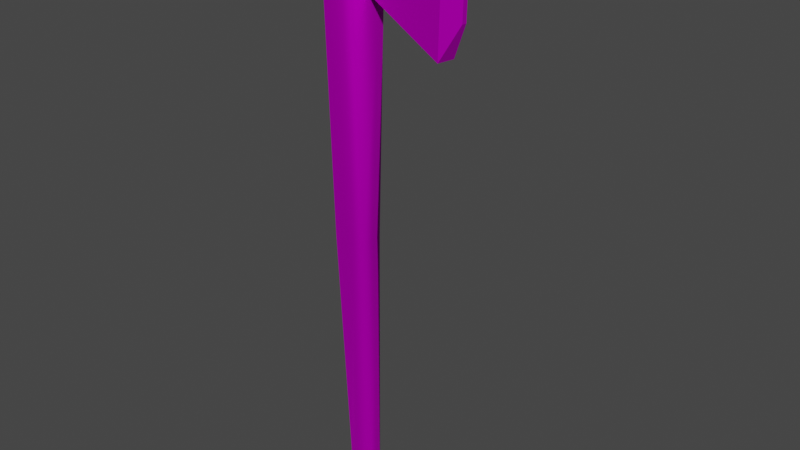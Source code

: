 # Source: axe.blend  (saved by Blender 2.83.19; exported with 4.5.12 LTS)
import bpy
from mathutils import Matrix  # noqa: F401  (used for matrix-valued properties, if any)

bpy.ops.wm.read_factory_settings(use_empty=True)
scene = bpy.context.scene
scene.name = 'Scene'

# ---- images (referenced by path relative to the original .blend; pixels are not part of the script)
import os
ASSET_DIR = os.environ.get("B2B_ASSET_DIR", "")  # directory of the original .blend (textures are referenced by path, not embedded)
HERE = os.path.dirname(os.path.abspath(__file__))  # packed textures are extracted next to this script under _unpacked/

def load_image(name, relpath, width, height, colorspace="sRGB"):
    """Load a texture the original file referenced (path relative to the .blend, or extracted next to this script)."""
    p = next((c for c in (os.path.join(HERE, relpath), os.path.join(ASSET_DIR, relpath)) if relpath and os.path.exists(c)), "")
    if p:
        img = bpy.data.images.load(p, check_existing=True)
        img.name = name
    else:  # same state as the original file: an image datablock whose file is absent (Cycles renders it pink)
        img = bpy.data.images.new(name, width, height)
        img.source = "FILE"
        img.filepath = "//" + (relpath or name)
    img.colorspace_settings.name = colorspace
    return img
img_map__2 = load_image('Map #2', 'TT_demo_texture.tga', 1024, 1024, 'sRGB')

# ---- materials (node trees are filled in below, after node groups)
mat_tt_demo = bpy.data.materials.new('TT_demo')
mat_tt_demo.use_transparent_shadow = False
mat_tt_demo.diffuse_color = (0.5882, 0.5882, 0.5882, 1.0)
mat_tt_demo.roughness = 0.8586
mat_tt_demo.specular_intensity = 0.0
mat_tt_demo.metallic = 1.0

# ---- material node trees
mat_tt_demo.use_nodes = True; mat_tt_demo.node_tree.nodes.clear()
_N = mat_tt_demo.node_tree.nodes; _L = mat_tt_demo.node_tree.links
n0 = _N.new('ShaderNodeBsdfPrincipled'); n0.name = 'Principled BSDF'; n0.location = (10, 300)
n0.distribution = 'GGX'
n0.subsurface_method = 'BURLEY'
n0.inputs[1].default_value = 1.0
n0.inputs[2].default_value = 0.8586
n0.inputs[3].default_value = 1.45
n0.inputs[13].default_value = 0.0
n0.inputs[27].default_value = (0.0, 0.0, 0.0, 1.0)
n0.inputs[28].default_value = 1.0
n1 = _N.new('ShaderNodeOutputMaterial'); n1.name = 'Material Output'; n1.location = (300, 300)
n2 = _N.new('ShaderNodeNormalMap'); n2.name = 'Normal Map'; n2.location = (-300, -300)
n2.label = 'Normal/Map'
n3 = _N.new('ShaderNodeTexImage'); n3.name = 'Image Texture'; n3.location = (-300, 600)
n3.image = img_map__2
_L.new(n0.outputs[0], n1.inputs[0])
_L.new(n2.outputs[0], n0.inputs[5])
_L.new(n3.outputs[0], n0.inputs[0])
n1.is_active_output = True

# ---- world
world_world = bpy.data.worlds.new('World'); scene.world = world_world
world_world.use_nodes = True; world_world.node_tree.nodes.clear()
_N = world_world.node_tree.nodes; _L = world_world.node_tree.links
n0 = _N.new('ShaderNodeOutputWorld'); n0.name = 'World Output'; n0.location = (300, 300)
n1 = _N.new('ShaderNodeBackground'); n1.name = 'Background'; n1.location = (10, 300)
n1.inputs[0].default_value = (0.05088, 0.05088, 0.05088, 1.0)
_L.new(n1.outputs[0], n0.inputs[0])
n0.is_active_output = True
world_world.color = (0.05088, 0.05088, 0.05088)
world_world.use_sun_shadow = False
world_world.sun_shadow_jitter_overblur = 0.0

# ---- meshes
me_mesh = bpy.data.meshes.new('Mesh')
me_mesh.from_pydata([(0.6487, 2.155, -25.11), (0.595, 3.426, -25.11), (-0.6912, 3.55, -25.11), (-0.7376, 0.9833, -25.11), (-0.5996, 0.9655, -25.11), (0.5488, 0.9834, -25.11), (2.124, 2.155, 19.27), (2.089, 4.084, 19.27), (-2.038, 4.122, 19.27), (-2.001, 2.155, 19.27), (-2.038, 1.021, 19.27), (2.089, 1.03, 19.27), (0.7273, 3.37, -23.38), (0.9007, 2.155, -23.38), (-0.6766, 3.37, -23.38), (-0.8508, 2.155, -23.38), (-0.6766, 0.9389, -23.38), (0.7273, 0.9389, -23.38), (1.147, 2.155, -3.989), (1.188, 4.168, -3.989), (-1.137, 4.168, -3.989), (-1.108, 2.155, -3.989), (-1.137, 0.9497, -3.989), (1.188, 1.124, -3.989), (0.02542, 2.155, 21.33), (1.04, -6.939, 17.92), (0.3639, 1.121, 16.86), (-0.9585, -6.907, 17.99), (-0.07759, 1.135, 16.87), (0.8053, -6.879, 10.86), (0.2782, 1.366, 14.34), (-1.191, -6.847, 10.99), (-0.1584, 1.374, 14.35), (0.1728, -8.475, 15.28), (-0.3193, -8.467, 15.3), (0.115, -8.46, 13.55), (-0.3766, -8.452, 13.58)], [], [(1, 12, 13), (13, 0, 1), (2, 14, 12), (12, 1, 2), (3, 15, 14), (14, 2, 3), (4, 16, 15), (15, 3, 4), (5, 17, 16), (16, 4, 5), (0, 13, 17), (17, 5, 0), (4, 3, 2), (2, 1, 0), (4, 2, 0), (5, 4, 0), (19, 18, 13), (13, 12, 19), (20, 19, 12), (12, 14, 20), (21, 20, 14), (14, 15, 21), (22, 21, 15), (15, 16, 22), (23, 22, 16), (16, 17, 23), (18, 23, 17), (17, 13, 18), (7, 6, 18), (18, 19, 7), (8, 7, 19), (19, 20, 8), (9, 8, 20), (20, 21, 9), (10, 9, 21), (21, 22, 10), (11, 10, 22), (22, 23, 11), (6, 11, 23), (23, 18, 6), (6, 7, 24), (7, 8, 24), (8, 9, 24), (9, 10, 24), (10, 11, 24), (11, 6, 24), (25, 26, 28, 27), (27, 28, 32, 31), (31, 32, 30, 29), (29, 30, 26, 25), (31, 29, 35, 36), (32, 28, 26, 30), (34, 36, 35, 33), (29, 25, 33, 35), (27, 31, 36, 34), (25, 27, 34, 33)])
me_mesh.polygons.foreach_set('use_smooth', [1, 1, 1, 1, 1, 1, 1, 1, 1, 1, 1, 1, 1, 1, 1, 1, 1, 1, 1, 1, 1, 1, 1, 1, 1, 1, 1, 1, 1, 1, 1, 1, 1, 1, 1, 1, 1, 1, 1, 1, 1, 1, 1, 1, 1, 1, 0, 0, 0, 0, 0, 0, 0, 0, 0, 0])
_k = set([(12, 13), (12, 14), (13, 17), (14, 15), (15, 16), (16, 17)])
me_mesh.attributes.new('sharp_edge', 'BOOLEAN', 'EDGE').data.foreach_set('value', [ (min(e.vertices), max(e.vertices)) in _k for e in me_mesh.edges])
_uv = me_mesh.uv_layers.new(name='UVChannel_1')
_uv.uv.foreach_set('vector', [0.06636, 0.4924, 0.06876, 0.4894, 0.06876, 0.4862, 0.06876, 0.4862, 0.06636, 0.4862, 0.06636, 0.4924, 0.06636, 0.4924, 0.06876, 0.4894, 0.06876, 0.4894, 0.06876, 0.4894, 0.06636, 0.4924, 0.06636, 0.4924, 0.06636, 0.4862, 0.06876, 0.4862, 0.06876, 0.4894, 0.06876, 0.4894, 0.06636, 0.4924, 0.06636, 0.4862, 0.06636, 0.4799, 0.06876, 0.4829, 0.06876, 0.4862, 0.06876, 0.4862, 0.06636, 0.4862, 0.06636, 0.4799, 0.06636, 0.4799, 0.06876, 0.4829, 0.06876, 0.4829, 0.06876, 0.4829, 0.06636, 0.4799, 0.06636, 0.4799, 0.06636, 0.4862, 0.06876, 0.4862, 0.06876, 0.4829, 0.06876, 0.4829, 0.06636, 0.4799, 0.06636, 0.4862, 0.06636, 0.4799, 0.06636, 0.4862, 0.06636, 0.4924, 0.06636, 0.4924, 0.06636, 0.4924, 0.06636, 0.4862, 0.06636, 0.4799, 0.06636, 0.4924, 0.06636, 0.4862, 0.06636, 0.4799, 0.06636, 0.4799, 0.06636, 0.4862, 0.0301, 0.4886, 0.0301, 0.4832, 0.01153, 0.4832, 0.01153, 0.4832, 0.01153, 0.4864, 0.0301, 0.4886, 0.0301, 0.4886, 0.0301, 0.4886, 0.01153, 0.4864, 0.01153, 0.4864, 0.01153, 0.4864, 0.0301, 0.4886, 0.0301, 0.4832, 0.0301, 0.4886, 0.01153, 0.4864, 0.01153, 0.4864, 0.01153, 0.4832, 0.0301, 0.4832, 0.0301, 0.4779, 0.0301, 0.4832, 0.01153, 0.4832, 0.01153, 0.4832, 0.01153, 0.48, 0.0301, 0.4779, 0.0301, 0.4779, 0.0301, 0.4779, 0.01153, 0.48, 0.01153, 0.48, 0.01153, 0.48, 0.0301, 0.4779, 0.0301, 0.4832, 0.0301, 0.4779, 0.01153, 0.48, 0.01153, 0.48, 0.01153, 0.4832, 0.0301, 0.4832, 0.0725, 0.493, 0.0725, 0.4835, 0.0301, 0.4832, 0.0301, 0.4832, 0.0301, 0.4886, 0.0725, 0.493, 0.0725, 0.493, 0.0725, 0.493, 0.0301, 0.4886, 0.0301, 0.4886, 0.0301, 0.4886, 0.0725, 0.493, 0.0725, 0.4835, 0.0725, 0.493, 0.0301, 0.4886, 0.0301, 0.4886, 0.0301, 0.4832, 0.0725, 0.4835, 0.0725, 0.474, 0.0725, 0.4835, 0.0301, 0.4832, 0.0301, 0.4832, 0.0301, 0.4779, 0.0725, 0.474, 0.0725, 0.474, 0.0725, 0.474, 0.0301, 0.4779, 0.0301, 0.4779, 0.0301, 0.4779, 0.0725, 0.474, 0.0725, 0.4835, 0.0725, 0.474, 0.0301, 0.4779, 0.0301, 0.4779, 0.0301, 0.4832, 0.0725, 0.4835, 0.0725, 0.4835, 0.0725, 0.493, 0.07273, 0.4835, 0.0725, 0.493, 0.0725, 0.493, 0.07273, 0.4835, 0.0725, 0.493, 0.0725, 0.4835, 0.07273, 0.4835, 0.0725, 0.4835, 0.0725, 0.474, 0.07273, 0.4835, 0.0725, 0.474, 0.0725, 0.474, 0.07273, 0.4835, 0.0725, 0.474, 0.0725, 0.4835, 0.07273, 0.4835, 0.375, 0.0, 0.625, 0.0, 0.625, 0.25, 0.375, 0.25, 0.375, 0.25, 0.625, 0.25, 0.625, 0.5, 0.375, 0.5, 0.375, 0.5, 0.625, 0.5, 0.625, 0.75, 0.375, 0.75, 0.375, 0.75, 0.625, 0.75, 0.625, 1.0, 0.375, 1.0, 0.375, 0.5, 0.375, 0.75, 0.375, 0.75, 0.375, 0.5, 0.625, 0.5, 0.875, 0.5, 0.875, 0.75, 0.625, 0.75, 0.125, 0.5, 0.375, 0.5, 0.375, 0.75, 0.125, 0.75, 0.375, 0.75, 0.375, 1.0, 0.375, 1.0, 0.375, 0.75, 0.375, 0.25, 0.375, 0.5, 0.375, 0.5, 0.375, 0.25, 0.375, 0.0, 0.375, 0.25, 0.375, 0.25, 0.375, 0.0])
_uv.active_render = True
_uv = me_mesh.uv_layers.new(name='UVChannel_2')
_uv.uv.foreach_set('vector', [1.819, 3.15, 0.8853, 1.533, 1.771, -6.893e-08, 1.771, -6.893e-08, 3.638, 0.0, 1.819, 3.15, -1.819, 3.15, -0.8853, 1.533, 0.8853, 1.533, 0.8853, 1.533, 1.819, 3.15, -1.819, 3.15, -3.638, -3.18e-07, -1.771, -2.237e-07, -0.8853, 1.533, -0.8853, 1.533, -1.819, 3.15, -3.638, -3.18e-07, -1.819, -3.15, -0.8853, -1.533, -1.771, -2.237e-07, -1.771, -2.237e-07, -3.638, -3.18e-07, -1.819, -3.15, 1.819, -3.15, 0.8853, -1.533, -0.8853, -1.533, -0.8853, -1.533, -1.819, -3.15, 1.819, -3.15, 3.638, 0.0, 1.771, -6.893e-08, 0.8853, -1.533, 0.8853, -1.533, 1.819, -3.15, 3.638, 0.0, -1.819, -3.15, -3.638, -3.18e-07, -1.819, 3.15, -1.819, 3.15, 1.819, 3.15, 3.638, 0.0, -1.819, -3.15, -1.819, 3.15, 3.638, 0.0, 1.819, -3.15, -1.819, -3.15, 3.638, 0.0, 1.266, 2.193, 2.533, -1.021e-07, 1.771, -6.893e-08, 1.771, -6.893e-08, 0.8853, 1.533, 1.266, 2.193, -1.266, 2.193, 1.266, 2.193, 0.8853, 1.533, 0.8853, 1.533, -0.8853, 1.533, -1.266, 2.193, -2.533, -3.235e-07, -1.266, 2.193, -0.8853, 1.533, -0.8853, 1.533, -1.771, -2.237e-07, -2.533, -3.235e-07, -1.266, -2.193, -2.533, -3.235e-07, -1.771, -2.237e-07, -1.771, -2.237e-07, -0.8853, -1.533, -1.266, -2.193, 1.266, -2.193, -1.266, -2.193, -0.8853, -1.533, -0.8853, -1.533, 0.8853, -1.533, 1.266, -2.193, 2.533, -1.021e-07, 1.266, -2.193, 0.8853, -1.533, 0.8853, -1.533, 1.771, -6.893e-08, 2.533, -1.021e-07, 2.101, 3.638, 4.201, 3.259e-07, 2.533, -1.021e-07, 2.533, -1.021e-07, 1.266, 2.193, 2.101, 3.638, -2.101, 3.638, 2.101, 3.638, 1.266, 2.193, 1.266, 2.193, -1.266, 2.193, -2.101, 3.638, -4.201, -4.135e-08, -2.101, 3.638, -1.266, 2.193, -1.266, 2.193, -2.533, -3.235e-07, -4.201, -4.135e-08, -2.101, -3.638, -4.201, -4.135e-08, -2.533, -3.235e-07, -2.533, -3.235e-07, -1.266, -2.193, -2.101, -3.638, 2.101, -3.638, -2.101, -3.638, -1.266, -2.193, -1.266, -2.193, 1.266, -2.193, 2.101, -3.638, 4.201, 3.259e-07, 2.101, -3.638, 1.266, -2.193, 1.266, -2.193, 2.533, -1.021e-07, 4.201, 3.259e-07, 4.201, 3.259e-07, 2.101, 3.638, 0.0, 1.589e-07, 2.101, 3.638, -2.101, 3.638, 0.0, 1.589e-07, -2.101, 3.638, -4.201, -4.135e-08, 0.0, 1.589e-07, -4.201, -4.135e-08, -2.101, -3.638, 0.0, 1.589e-07, -2.101, -3.638, 2.101, -3.638, 0.0, 1.589e-07, 2.101, -3.638, 4.201, 3.259e-07, 0.0, 1.589e-07, 0.0, 0.0, 0.0, 0.0, 0.0, 0.0, 0.0, 0.0, 0.0, 0.0, 0.0, 0.0, 0.0, 0.0, 0.0, 0.0, 0.0, 0.0, 0.0, 0.0, 0.0, 0.0, 0.0, 0.0, 0.0, 0.0, 0.0, 0.0, 0.0, 0.0, 0.0, 0.0, 0.0, 0.0, 0.0, 0.0, 0.0, 0.0, 0.0, 0.0, 0.0, 0.0, 0.0, 0.0, 0.0, 0.0, 0.0, 0.0, 0.0, 0.0, 0.0, 0.0, 0.0, 0.0, 0.0, 0.0, 0.0, 0.0, 0.0, 0.0, 0.0, 0.0, 0.0, 0.0, 0.0, 0.0, 0.0, 0.0, 0.0, 0.0, 0.0, 0.0, 0.0, 0.0, 0.0, 0.0, 0.0, 0.0, 0.0, 0.0])
me_mesh.materials.append(mat_tt_demo)
me_mesh.use_remesh_fix_poles = True
me_mesh.use_remesh_preserve_attributes = False
me_mesh.use_mirror_vertex_groups = False
me_mesh.update()
me_mesh.normals_split_custom_set([tuple(v) for v in zip(*[iter([0.5491, 0.5778, -0.6039, 0.6932, 0.7208, -0.003465, 0.9922, -0.01949, -0.1228, 0.9922, -0.01949, -0.1228, 0.6728, -0.02204, -0.7395, 0.5491, 0.5778, -0.6039, -0.5504, 0.6266, -0.5517, -0.7046, 0.7089, 0.03066, 0.6932, 0.7208, -0.003465, 0.6932, 0.7208, -0.003465, 0.5491, 0.5778, -0.6039, -0.5504, 0.6266, -0.5517, -0.5959, -0.6912, -0.4088, -0.9929, 0.03609, -0.1137, -0.7046, 0.7089, 0.03066, -0.7046, 0.7089, 0.03066, -0.5504, 0.6266, -0.5517, -0.5959, -0.6912, -0.4088, -0.1977, -0.7638, -0.6144, -0.6595, -0.7504, -0.04519, -0.9929, 0.03609, -0.1137, -0.9929, 0.03609, -0.1137, -0.5959, -0.6912, -0.4088, -0.1977, -0.7638, -0.6144, 0.5211, -0.5931, -0.6137, 0.677, -0.7285, -0.1051, -0.6595, -0.7504, -0.04519, -0.6595, -0.7504, -0.04519, -0.1977, -0.7638, -0.6144, 0.5211, -0.5931, -0.6137, 0.6728, -0.02204, -0.7395, 0.9922, -0.01949, -0.1228, 0.677, -0.7285, -0.1051, 0.677, -0.7285, -0.1051, 0.5211, -0.5931, -0.6137, 0.6728, -0.02204, -0.7395, -0.1977, -0.7638, -0.6144, -0.5959, -0.6912, -0.4088, -0.5504, 0.6266, -0.5517, -0.5504, 0.6266, -0.5517, 0.5491, 0.5778, -0.6039, 0.6728, -0.02204, -0.7395, -0.1977, -0.7638, -0.6144, -0.5504, 0.6266, -0.5517, 0.6728, -0.02204, -0.7395, 0.5211, -0.5931, -0.6137, -0.1977, -0.7638, -0.6144, 0.6728, -0.02204, -0.7395, 0.706, 0.7074, -0.03224, 0.9995, 0.008253, -0.02931, 0.9998, -0.005314, -0.02059, 0.9998, -0.005314, -0.02059, 0.6575, 0.752, -0.04652, 0.706, 0.7074, -0.03224, -0.705, 0.7083, -0.03551, 0.706, 0.7074, -0.03224, 0.6575, 0.752, -0.04652, 0.6575, 0.752, -0.04652, -0.6615, 0.7491, -0.03639, -0.705, 0.7083, -0.03551, -0.9996, 0.006376, -0.02829, -0.705, 0.7083, -0.03551, -0.6615, 0.7491, -0.03639, -0.6615, 0.7491, -0.03639, -0.9998, 0.003269, -0.01826, -0.9996, 0.006376, -0.02829, -0.6865, -0.7268, -0.02076, -0.9996, 0.006376, -0.02829, -0.9998, 0.003269, -0.01826, -0.9998, 0.003269, -0.01826, -0.647, -0.7624, -0.009351, -0.6865, -0.7268, -0.02076, 0.745, -0.6666, -0.02445, -0.6865, -0.7268, -0.02076, -0.647, -0.7624, -0.009351, -0.647, -0.7624, -0.009351, 0.6499, -0.76, -0.002088, 0.745, -0.6666, -0.02445, 0.9995, 0.008253, -0.02931, 0.745, -0.6666, -0.02445, 0.6499, -0.76, -0.002088, 0.6499, -0.76, -0.002088, 0.9998, -0.005314, -0.02059, 0.9995, 0.008253, -0.02931, 0.6606, 0.6504, 0.3749, 0.9306, -0.005587, 0.3659, 0.9995, 0.008253, -0.02931, 0.9995, 0.008253, -0.02931, 0.706, 0.7074, -0.03224, 0.6606, 0.6504, 0.3749, -0.6653, 0.6452, 0.3756, 0.6606, 0.6504, 0.3749, 0.706, 0.7074, -0.03224, 0.706, 0.7074, -0.03224, -0.705, 0.7083, -0.03551, -0.6653, 0.6452, 0.3756, -0.9318, 0.006476, 0.363, -0.6653, 0.6452, 0.3756, -0.705, 0.7083, -0.03551, -0.705, 0.7083, -0.03551, -0.9996, 0.006376, -0.02829, -0.9318, 0.006476, 0.363, -0.6939, -0.6348, 0.3399, -0.9318, 0.006476, 0.363, -0.9996, 0.006376, -0.02829, -0.9996, 0.006376, -0.02829, -0.6865, -0.7268, -0.02076, -0.6939, -0.6348, 0.3399, 0.6762, -0.6535, 0.3401, -0.6939, -0.6348, 0.3399, -0.6865, -0.7268, -0.02076, -0.6865, -0.7268, -0.02076, 0.745, -0.6666, -0.02445, 0.6762, -0.6535, 0.3401, 0.9306, -0.005587, 0.3659, 0.6762, -0.6535, 0.3401, 0.745, -0.6666, -0.02445, 0.745, -0.6666, -0.02445, 0.9995, 0.008253, -0.02931, 0.9306, -0.005587, 0.3659, 0.9306, -0.005587, 0.3659, 0.6606, 0.6504, 0.3749, -0.003058, -0.1192, 0.9929, 0.6606, 0.6504, 0.3749, -0.6653, 0.6452, 0.3756, -0.003058, -0.1192, 0.9929, -0.6653, 0.6452, 0.3756, -0.9318, 0.006476, 0.363, -0.003058, -0.1192, 0.9929, -0.9318, 0.006476, 0.363, -0.6939, -0.6348, 0.3399, -0.003058, -0.1192, 0.9929, -0.6939, -0.6348, 0.3399, 0.6762, -0.6535, 0.3401, -0.003058, -0.1192, 0.9929, 0.6762, -0.6535, 0.3401, 0.9306, -0.005587, 0.3659, -0.003058, -0.1192, 0.9929, 0.0337, 0.1328, 0.9906, 0.0337, 0.1328, 0.9906, 0.0337, 0.1328, 0.9906, 0.0337, 0.1328, 0.9906, -0.9931, 0.1119, 0.03622, -0.9931, 0.1119, 0.03622, -0.9931, 0.1119, 0.03622, -0.9931, 0.1119, 0.03622, -0.04909, 0.3841, -0.922, -0.04909, 0.3841, -0.922, -0.04909, 0.3841, -0.922, -0.04909, 0.3841, -0.922, 0.9965, 0.07811, -0.03082, 0.9965, 0.07811, -0.03082, 0.9965, 0.07811, -0.03082, 0.9965, 0.07811, -0.03082, -0.04759, -0.8553, -0.516, -0.04759, -0.8553, -0.516, -0.04759, -0.8553, -0.516, -0.04759, -0.8553, -0.516, 0.0267, 0.9952, 0.09443, 0.0267, 0.9952, 0.09443, 0.0267, 0.9952, 0.09443, 0.0267, 0.9952, 0.09443, -0.01651, -0.9998, -0.008025, -0.01651, -0.9998, -0.008025, -0.01651, -0.9998, -0.008025, -0.01651, -0.9998, -0.008025, 0.8938, -0.4471, -0.03357, 0.8938, -0.4471, -0.03357, 0.8938, -0.4471, -0.03357, 0.8938, -0.4471, -0.03357, -0.9081, -0.4179, 0.02663, -0.9081, -0.4179, 0.02663, -0.9081, -0.4179, 0.02663, -0.9081, -0.4179, 0.02663, 0.002754, -0.8644, 0.5028, 0.002754, -0.8644, 0.5028, 0.002754, -0.8644, 0.5028, 0.002754, -0.8644, 0.5028])] * 3)])

# ---- objects
ob_w_axe = bpy.data.objects.new('w_axe', me_mesh)

# ---- transforms, parenting, visibility, modifiers, constraints
ob_w_axe.location = (13.07, 2.3, -15.95)
ob_w_axe.rotation_euler = (0.0, 5.252e-07, 1.571)
ob_w_axe.scale = (2.817, 2.81, 3.403)
ob_w_axe.color = (0.8, 0.8, 0.8, 1.0)
ob_w_axe.lineart.crease_threshold = 0.0

# ---- collection membership
scene.collection.objects.link(ob_w_axe)

# ---- scene / render settings (as saved in the file)
scene.camera = ob_w_axe
scene.frame_start = 1; scene.frame_end = 250; scene.frame_set(1)
scene.render.engine = 'BLENDER_EEVEE_NEXT'
scene.render.fps = 30
scene.cycles.use_denoising = False
scene.cycles.samples = 128
scene.cycles.sampling_pattern = 'TABULATED_SOBOL'
scene.cycles.use_adaptive_sampling = False
scene.cycles.use_light_tree = False
scene.view_settings.view_transform = 'Filmic'
bpy.context.view_layer.update()

# ---- added for rendering (the .blend has no active camera and no usable light): camera, sun
cam_auto = bpy.data.cameras.new('AutoCamera')
cam_auto.lens = 50.0
cam_auto.sensor_width = 36.0
cam_auto.clip_end = 2637.15
ob_auto_camera = bpy.data.objects.new('AutoCamera', cam_auto)
scene.collection.objects.link(ob_auto_camera)
ob_auto_camera.location = (169.388, -177.897, 97.8411)
ob_auto_camera.rotation_euler = (1.09748, -7.21219e-08, 0.694738)
scene.camera = ob_auto_camera
light_auto_sun = bpy.data.lights.new('AutoSun', 'SUN')
light_auto_sun.energy = 3.0
light_auto_sun.angle = 0.0523599
ob_auto_sun = bpy.data.objects.new('AutoSun', light_auto_sun)
scene.collection.objects.link(ob_auto_sun)
ob_auto_sun.rotation_euler = (0.872665, 0.174533, 0.523599)
bpy.context.view_layer.update()
